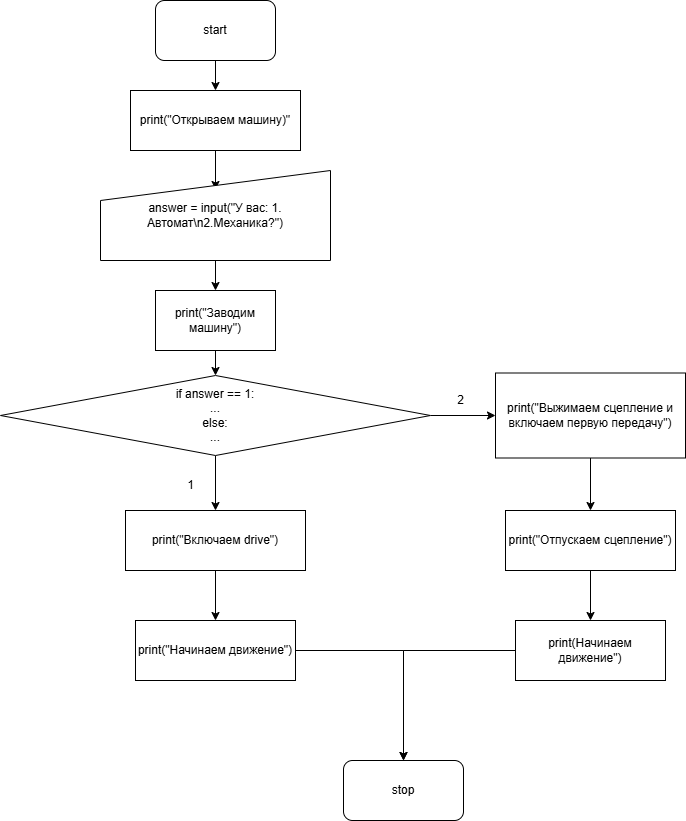

The diagram above was exported from draw.io. Its source (the exported page's mxGraphModel, read from the mxfile embedded in the PNG):
<mxGraphModel dx="1434" dy="746" grid="1" gridSize="10" guides="1" tooltips="1" connect="1" arrows="1" fold="1" page="1" pageScale="1" pageWidth="827" pageHeight="1169" math="0" shadow="0">
  <root>
    <mxCell id="0" />
    <mxCell id="1" parent="0" />
    <mxCell id="o2dRPXyAAEzBFC6jHTjg-11" value="" style="edgeStyle=orthogonalEdgeStyle;rounded=0;orthogonalLoop=1;jettySize=auto;html=1;" edge="1" parent="1" source="o2dRPXyAAEzBFC6jHTjg-4" target="o2dRPXyAAEzBFC6jHTjg-7">
      <mxGeometry relative="1" as="geometry" />
    </mxCell>
    <mxCell id="o2dRPXyAAEzBFC6jHTjg-4" value="start" style="rounded=1;whiteSpace=wrap;html=1;" vertex="1" parent="1">
      <mxGeometry x="226" y="10" width="120" height="60" as="geometry" />
    </mxCell>
    <mxCell id="o2dRPXyAAEzBFC6jHTjg-26" value="" style="edgeStyle=orthogonalEdgeStyle;rounded=0;orthogonalLoop=1;jettySize=auto;html=1;entryX=0.5;entryY=0.211;entryDx=0;entryDy=0;entryPerimeter=0;" edge="1" parent="1" source="o2dRPXyAAEzBFC6jHTjg-7" target="o2dRPXyAAEzBFC6jHTjg-21">
      <mxGeometry relative="1" as="geometry" />
    </mxCell>
    <mxCell id="o2dRPXyAAEzBFC6jHTjg-7" value="print(&quot;Открываем машину)&quot;" style="rounded=0;whiteSpace=wrap;html=1;" vertex="1" parent="1">
      <mxGeometry x="201" y="100" width="170" height="60" as="geometry" />
    </mxCell>
    <mxCell id="o2dRPXyAAEzBFC6jHTjg-17" value="" style="edgeStyle=orthogonalEdgeStyle;rounded=0;orthogonalLoop=1;jettySize=auto;html=1;" edge="1" parent="1" source="o2dRPXyAAEzBFC6jHTjg-9" target="o2dRPXyAAEzBFC6jHTjg-14">
      <mxGeometry relative="1" as="geometry" />
    </mxCell>
    <mxCell id="o2dRPXyAAEzBFC6jHTjg-18" value="" style="edgeStyle=orthogonalEdgeStyle;rounded=0;orthogonalLoop=1;jettySize=auto;html=1;" edge="1" parent="1" source="o2dRPXyAAEzBFC6jHTjg-9" target="o2dRPXyAAEzBFC6jHTjg-13">
      <mxGeometry relative="1" as="geometry" />
    </mxCell>
    <mxCell id="o2dRPXyAAEzBFC6jHTjg-9" value="if answer == 1:&lt;div&gt;...&lt;/div&gt;&lt;div&gt;else:&lt;/div&gt;&lt;div&gt;...&lt;/div&gt;" style="rhombus;whiteSpace=wrap;html=1;" vertex="1" parent="1">
      <mxGeometry x="71" y="385" width="430" height="80" as="geometry" />
    </mxCell>
    <mxCell id="o2dRPXyAAEzBFC6jHTjg-31" value="" style="edgeStyle=orthogonalEdgeStyle;rounded=0;orthogonalLoop=1;jettySize=auto;html=1;" edge="1" parent="1" source="o2dRPXyAAEzBFC6jHTjg-13" target="o2dRPXyAAEzBFC6jHTjg-29">
      <mxGeometry relative="1" as="geometry" />
    </mxCell>
    <mxCell id="o2dRPXyAAEzBFC6jHTjg-13" value="print(&quot;Включаем drive&quot;)" style="rounded=0;whiteSpace=wrap;html=1;" vertex="1" parent="1">
      <mxGeometry x="196" y="520" width="180" height="60" as="geometry" />
    </mxCell>
    <mxCell id="o2dRPXyAAEzBFC6jHTjg-34" value="" style="edgeStyle=orthogonalEdgeStyle;rounded=0;orthogonalLoop=1;jettySize=auto;html=1;" edge="1" parent="1" source="o2dRPXyAAEzBFC6jHTjg-14" target="o2dRPXyAAEzBFC6jHTjg-32">
      <mxGeometry relative="1" as="geometry" />
    </mxCell>
    <mxCell id="o2dRPXyAAEzBFC6jHTjg-14" value="print(&quot;Выжимаем сцепление и включаем первую передачу&quot;)" style="rounded=0;whiteSpace=wrap;html=1;" vertex="1" parent="1">
      <mxGeometry x="566" y="382.5" width="190" height="85" as="geometry" />
    </mxCell>
    <mxCell id="o2dRPXyAAEzBFC6jHTjg-19" value="2" style="text;html=1;align=center;verticalAlign=middle;resizable=0;points=[];autosize=1;strokeColor=none;fillColor=none;" vertex="1" parent="1">
      <mxGeometry x="516" y="395" width="30" height="30" as="geometry" />
    </mxCell>
    <mxCell id="o2dRPXyAAEzBFC6jHTjg-20" value="1" style="text;html=1;align=center;verticalAlign=middle;resizable=0;points=[];autosize=1;strokeColor=none;fillColor=none;" vertex="1" parent="1">
      <mxGeometry x="246" y="480" width="30" height="30" as="geometry" />
    </mxCell>
    <mxCell id="o2dRPXyAAEzBFC6jHTjg-27" value="" style="edgeStyle=orthogonalEdgeStyle;rounded=0;orthogonalLoop=1;jettySize=auto;html=1;" edge="1" parent="1" source="o2dRPXyAAEzBFC6jHTjg-21" target="o2dRPXyAAEzBFC6jHTjg-24">
      <mxGeometry relative="1" as="geometry" />
    </mxCell>
    <mxCell id="o2dRPXyAAEzBFC6jHTjg-21" value="answer = input(&quot;У вас: 1. Автомат\n2.Механика?&quot;)" style="shape=manualInput;whiteSpace=wrap;html=1;" vertex="1" parent="1">
      <mxGeometry x="171" y="180" width="230" height="90" as="geometry" />
    </mxCell>
    <mxCell id="o2dRPXyAAEzBFC6jHTjg-28" value="" style="edgeStyle=orthogonalEdgeStyle;rounded=0;orthogonalLoop=1;jettySize=auto;html=1;" edge="1" parent="1" source="o2dRPXyAAEzBFC6jHTjg-24" target="o2dRPXyAAEzBFC6jHTjg-9">
      <mxGeometry relative="1" as="geometry" />
    </mxCell>
    <mxCell id="o2dRPXyAAEzBFC6jHTjg-24" value="print(&quot;Заводим машину&quot;)" style="rounded=0;whiteSpace=wrap;html=1;" vertex="1" parent="1">
      <mxGeometry x="226" y="300" width="120" height="60" as="geometry" />
    </mxCell>
    <mxCell id="o2dRPXyAAEzBFC6jHTjg-40" value="" style="edgeStyle=orthogonalEdgeStyle;rounded=0;orthogonalLoop=1;jettySize=auto;html=1;" edge="1" parent="1" source="o2dRPXyAAEzBFC6jHTjg-29" target="o2dRPXyAAEzBFC6jHTjg-36">
      <mxGeometry relative="1" as="geometry" />
    </mxCell>
    <mxCell id="o2dRPXyAAEzBFC6jHTjg-29" value="print(&quot;Начинаем движение&quot;)" style="rounded=0;whiteSpace=wrap;html=1;" vertex="1" parent="1">
      <mxGeometry x="206" y="630" width="160" height="60" as="geometry" />
    </mxCell>
    <mxCell id="o2dRPXyAAEzBFC6jHTjg-35" value="" style="edgeStyle=orthogonalEdgeStyle;rounded=0;orthogonalLoop=1;jettySize=auto;html=1;" edge="1" parent="1" source="o2dRPXyAAEzBFC6jHTjg-32" target="o2dRPXyAAEzBFC6jHTjg-33">
      <mxGeometry relative="1" as="geometry" />
    </mxCell>
    <mxCell id="o2dRPXyAAEzBFC6jHTjg-32" value="print(&quot;Отпускаем сцепление&quot;)" style="rounded=0;whiteSpace=wrap;html=1;" vertex="1" parent="1">
      <mxGeometry x="576" y="520" width="170" height="60" as="geometry" />
    </mxCell>
    <mxCell id="o2dRPXyAAEzBFC6jHTjg-39" value="" style="edgeStyle=orthogonalEdgeStyle;rounded=0;orthogonalLoop=1;jettySize=auto;html=1;" edge="1" parent="1" source="o2dRPXyAAEzBFC6jHTjg-33" target="o2dRPXyAAEzBFC6jHTjg-36">
      <mxGeometry relative="1" as="geometry" />
    </mxCell>
    <mxCell id="o2dRPXyAAEzBFC6jHTjg-33" value="print(Начинаем движение&quot;)" style="rounded=0;whiteSpace=wrap;html=1;" vertex="1" parent="1">
      <mxGeometry x="586" y="630" width="150" height="60" as="geometry" />
    </mxCell>
    <mxCell id="o2dRPXyAAEzBFC6jHTjg-36" value="stop" style="rounded=1;whiteSpace=wrap;html=1;" vertex="1" parent="1">
      <mxGeometry x="414" y="770" width="120" height="60" as="geometry" />
    </mxCell>
  </root>
</mxGraphModel>